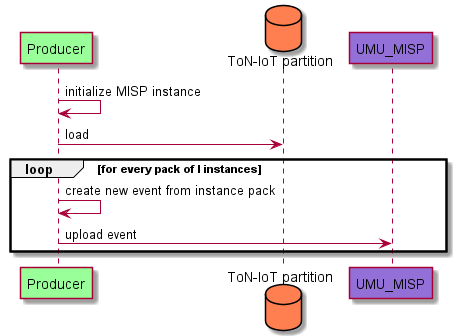

The diagram above was rendered by PlantUML. Its source (embedded in the PNG):
@startuml

participant Producer #99FF99
database "ToN-IoT partition" as ToNIoT #Coral
participant UMU_MISP #MediumPurple

Producer->Producer: initialize MISP instance

Producer->ToNIoT: load

loop for every pack of I instances
    Producer->Producer: create new event from instance pack
    Producer->UMU_MISP: upload event
end

@enduml